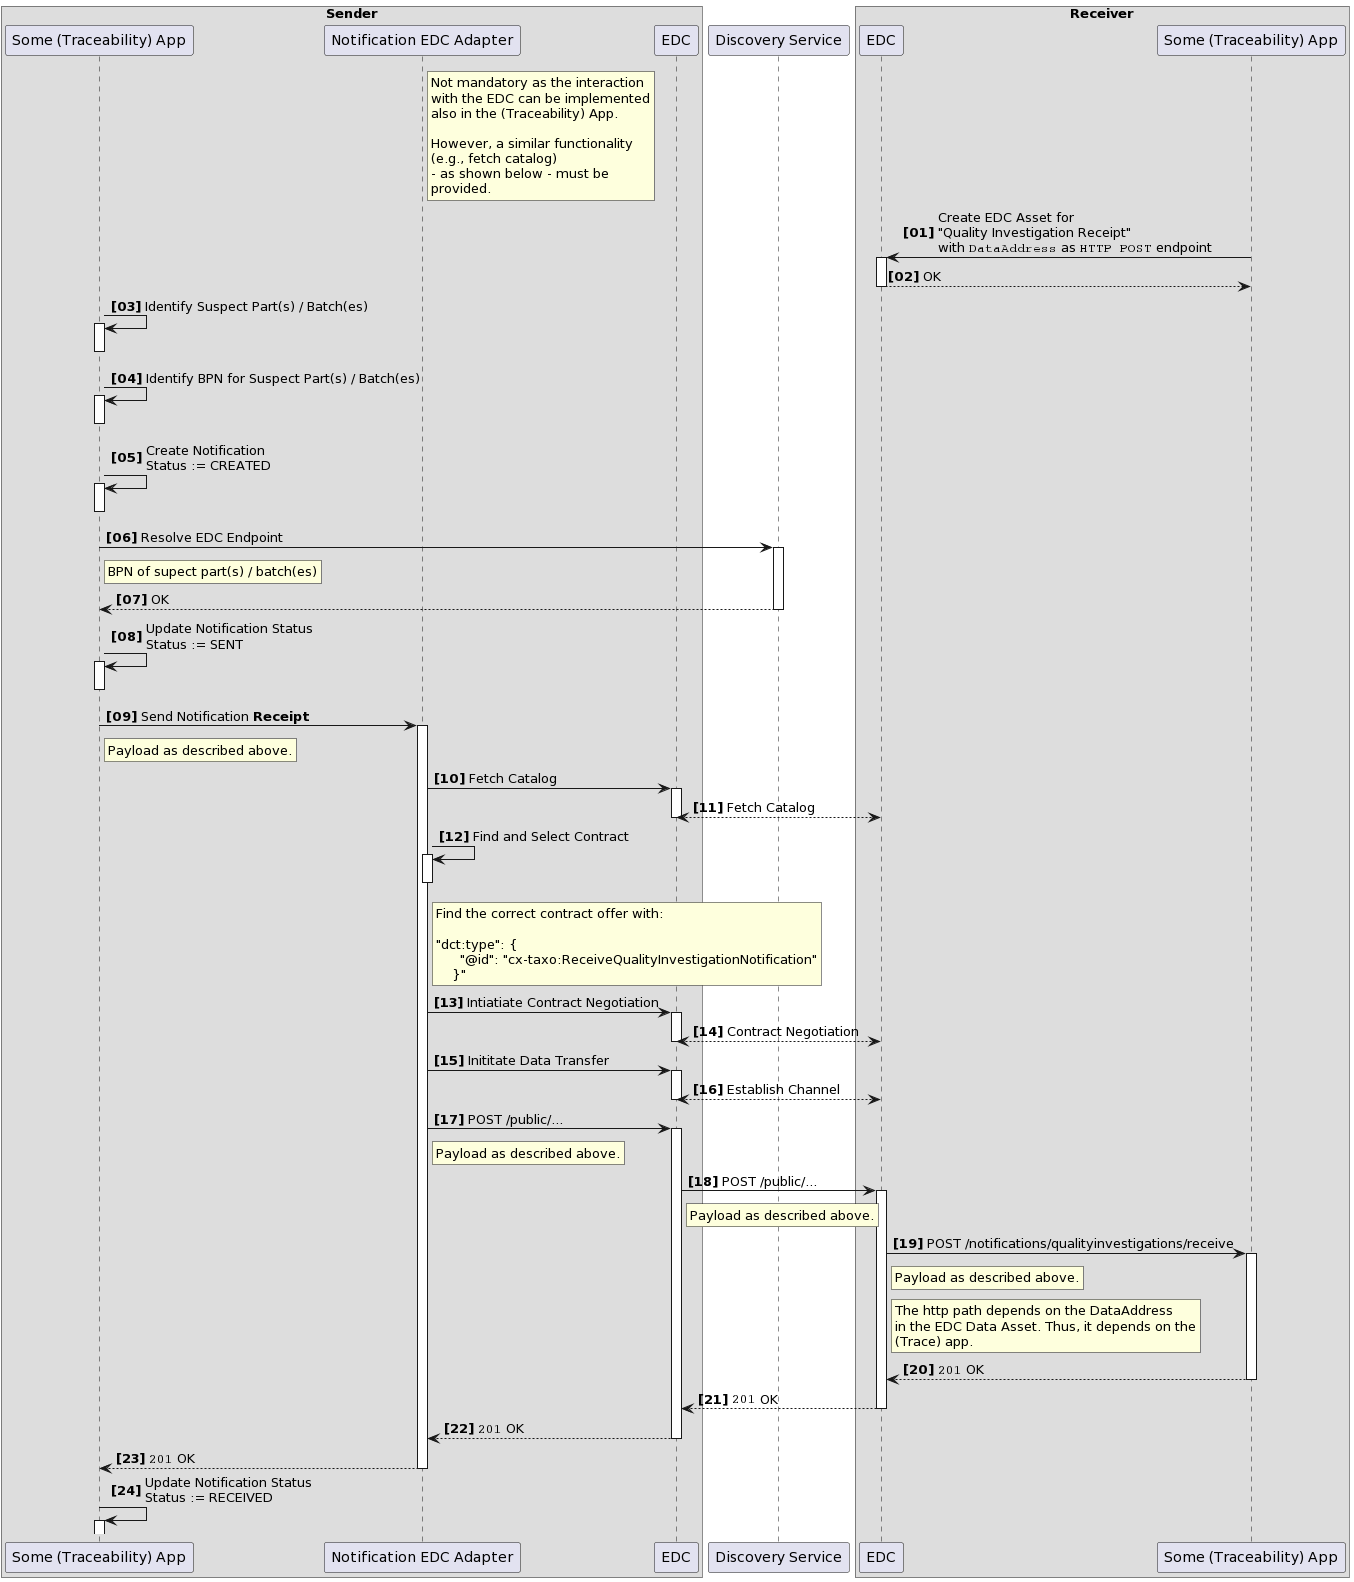

The diagram above was rendered by PlantUML. Its source (embedded in the PNG):
@startuml
autonumber "<B>[00]"
autoactivate on

box "Sender"
participant "Some (Traceability) App" as TraceApp1 order 0
participant "Notification EDC Adapter" as NAdapter order 1
rnote right NAdapter
Not mandatory as the interaction
with the EDC can be implemented
also in the (Traceability) App.

However, a similar functionality
(e.g., fetch catalog)
- as shown below - must be
provided.
end rnote
participant "EDC" as SEDC order 2
end box
participant "Discovery Service" as SD order 3
box "Receiver"
participant "EDC" as REDC order 4
participant "Some (Traceability) App" as TraceApp2 order 5
end box

TraceApp2 -> REDC: Create EDC Asset for \n"Quality Investigation Receipt"\nwith ""DataAddress"" as ""HTTP POST"" endpoint
return OK
TraceApp1 -> TraceApp1: Identify Suspect Part(s) / Batch(es)
deactivate TraceApp1
TraceApp1 -> TraceApp1: Identify BPN for Suspect Part(s) / Batch(es)
deactivate TraceApp1
TraceApp1 -> TraceApp1: Create Notification\nStatus := CREATED
deactivate TraceApp1
TraceApp1 -> SD: Resolve EDC Endpoint
rnote right TraceApp1
BPN of supect part(s) / batch(es)
end rnote
return OK
TraceApp1 -> TraceApp1: Update Notification Status\nStatus := SENT
deactivate TraceApp1
TraceApp1 -> NAdapter: Send Notification **Receipt**
rnote right TraceApp1
Payload as described above.
end rnote
NAdapter -> SEDC: Fetch Catalog
SEDC <-[dotted]-> REDC: Fetch Catalog
NAdapter -> NAdapter: Find and Select Contract
rnote right NAdapter
Find the correct contract offer with:

"dct:type": {
      "@id": "cx-taxo:ReceiveQualityInvestigationNotification"
    }"
end rnote
deactivate NAdapter
NAdapter -> SEDC: Intiatiate Contract Negotiation
SEDC <-[dotted]-> REDC: Contract Negotiation
NAdapter -> SEDC: Inititate Data Transfer
SEDC <-[dotted]-> REDC: Establish Channel
NAdapter -> SEDC: POST /public/...
rnote right NAdapter
Payload as described above.
end rnote
SEDC -> REDC: POST /public/...
rnote right SEDC
Payload as described above.
end rnote
REDC -> TraceApp2: POST /notifications/qualityinvestigations/receive
rnote right REDC
Payload as described above.
end rnote
rnote right REDC
The http path depends on the DataAddress
in the EDC Data Asset. Thus, it depends on the
(Trace) app.
end rnote
TraceApp2 -[dotted]->REDC: ""201"" OK
REDC -[dotted]-> SEDC: ""201"" OK
SEDC -[dotted]-> NAdapter: ""201"" OK
NAdapter -[dotted]-> TraceApp1: ""201"" OK
TraceApp1 -> TraceApp1: Update Notification Status\nStatus := RECEIVED
@enduml